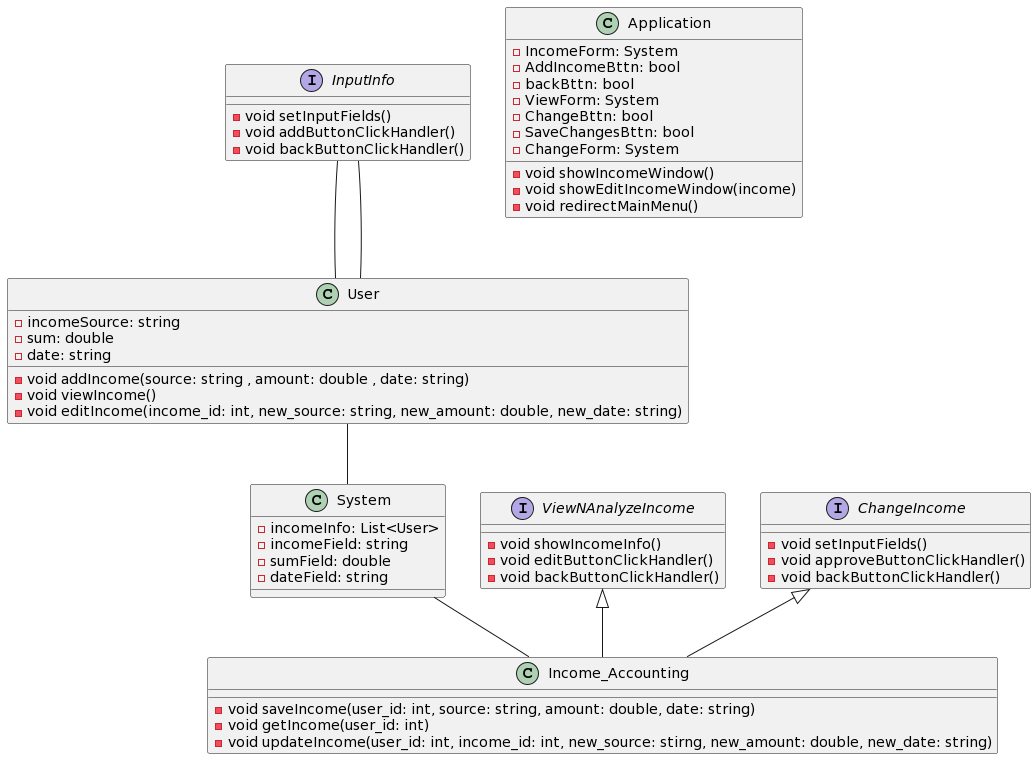

The diagram above was rendered by PlantUML. Its source (embedded in the PNG):
@startuml
interface InputInfo
{
- void setInputFields()
    - void addButtonClickHandler()
    - void backButtonClickHandler()
}

interface ViewNAnalyzeIncome
{
- void showIncomeInfo()
    - void editButtonClickHandler()
    - void backButtonClickHandler()

}

interface ChangeIncome
{
- void setInputFields()
- void approveButtonClickHandler()
- void backButtonClickHandler()
}

class User
{
  - incomeSource: string
  - sum: double 
  - date: string
   - void addIncome(source: string , amount: double , date: string)   
- void viewIncome()
 - void editIncome(income_id: int, new_source: string, new_amount: double, new_date: string)


}

class System
{
- incomeInfo: List<User>
  - incomeField: string
  - sumField: double
  - dateField: string
}

class Application
{
- IncomeForm: System
  - AddIncomeBttn: bool
  - backBttn: bool 
  - ViewForm: System
  - ChangeBttn: bool
  - SaveChangesBttn: bool 
  - ChangeForm: System
   - void showIncomeWindow()
   - void showEditIncomeWindow(income)
   - void redirectMainMenu()

}

class Income_Accounting
{
- void saveIncome(user_id: int, source: string, amount: double, date: string)
   - void getIncome(user_id: int)
   - void updateIncome(user_id: int, income_id: int, new_source: stirng, new_amount: double, new_date: string)
}

User -- System
InputInfo -- User
User -- InputInfo
System -- Income_Accounting
ChangeIncome <|-- Income_Accounting
ViewNAnalyzeIncome <|-- Income_Accounting
@enduml